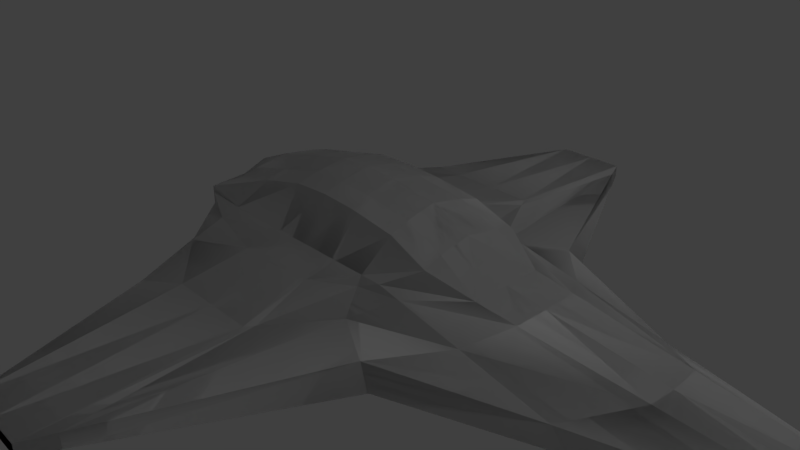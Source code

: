 # Source: space_ship.blend  (saved by Blender 2.79.0; exported with 4.5.12 LTS)
import bpy
from mathutils import Matrix  # noqa: F401  (used for matrix-valued properties, if any)

bpy.ops.wm.read_factory_settings(use_empty=True)
scene = bpy.context.scene
scene.name = 'Scene'

# ---- collections
col_collection_1 = bpy.data.collections.new('Collection 1'); scene.collection.children.link(col_collection_1)

# ---- materials (node trees are filled in below, after node groups)
mat_material = bpy.data.materials.new('Material')
mat_material.alpha_threshold = 0.0
mat_material.use_transparent_shadow = False
mat_material.roughness = 0.5
mat_material.line_color = (0.0, 0.0, 0.0, 1.0)

# ---- material node trees

# ---- world
world_world = bpy.data.worlds.new('World'); scene.world = world_world
world_world.color = (0.05088, 0.05088, 0.05088)
world_world.use_sun_shadow = False
world_world.sun_shadow_jitter_overblur = 0.0
world_world.cycles.sampling_method = 'MANUAL'

# ---- cameras
cam_camera = bpy.data.cameras.new('Camera')
cam_camera.clip_end = 100.0
cam_camera.lens = 35.0
cam_camera.sensor_width = 32.0
cam_camera.sensor_height = 18.0
cam_camera.ortho_scale = 7.314
cam_camera.dof.focus_distance = 0.0
cam_camera.dof.aperture_fstop = 128.0

# ---- lights
light_lamp = bpy.data.lights.new('Lamp', 'POINT')
light_lamp.transmission_factor = 0.0
light_lamp.cutoff_distance = 30.0
light_lamp.energy = 100.0
light_lamp.shadow_buffer_clip_start = 1.001
light_lamp.shadow_soft_size = 0.1
light_lamp.shadow_maximum_resolution = 0.006
light_lamp.use_absolute_resolution = True

# ---- meshes
me_cube = bpy.data.meshes.new('Cube')
me_cube.from_pydata([(1.0, 1.0, -1.0), (-1.0, 1.0, -1.0), (1.735, 0.7242, 0.7425), (-1.735, 0.7242, 0.7425), (1.788e-07, 1.0, -1.0), (0.0, 0.6824, 1.058), (3.708, 1.0, 0.0), (-2.035, 0.972, 0.09582), (0.0, 4.795, 0.0), (0.5, 1.0, -1.0), (0.4969, 0.6881, 1.037), (0.5, 4.795, 0.0), (-0.5, 1.0, -1.0), (-0.4969, 0.6881, 1.037), (-0.5, 4.795, 0.0), (1.303, 1.0, 0.5), (-2.035, 0.972, 0.5958), (2.235e-07, 1.0, 0.5), (0.5, 1.0, 0.5), (-0.5, 1.0, 0.5), (3.939, 1.036, -0.2079), (-1.84, 0.972, -0.4042), (0.0, 4.795, -0.1661), (0.5, 4.795, -0.1661), (-0.5, 4.795, -0.1661), (1.693, 0.0, 0.8953), (-1.693, 0.0, 0.8953), (0.0, 0.0, 1.211), (0.4549, 0.0, 1.19), (-0.4549, 0.0, 1.19), (-2.225, 0.0, 0.6672), (6.698, -0.009184, -0.2017), (-1.0, 0.5, -1.0), (-1.713, 0.4549, 0.8197), (1.341e-07, 0.5, -1.0), (-2.268, 0.3718, 0.03964), (0.5, 0.5, -1.0), (-0.5, 0.5, -1.0), (-2.131, 0.4033, 0.5797), (-2.072, 0.3718, -0.4604), (1.0, 0.5, -1.0), (1.713, 0.4549, 0.8197), (0.0, 0.4132, 1.136), (6.446, 0.2711, 0.05723), (0.4749, 0.4188, 1.115), (-0.4749, 0.4188, 1.115), (2.273, 0.5, 0.5), (6.677, 0.307, -0.1506), (0.819, 1.0, -1.0), (1.174, 0.7023, 0.9532), (1.838, 1.746, 0.1229), (1.012, 1.0, 0.5), (1.985, 1.769, -0.1907), (1.132, 0.0, 1.106), (0.819, 0.5, -1.0), (1.16, 0.433, 1.03), (2.505, 1.0, 0.25), (-2.035, 0.972, 0.3458), (0.0, 2.334, 0.225), (0.6166, 2.334, 0.225), (-0.6166, 2.334, 0.225), (4.359, 0.3856, 0.2786), (-2.268, 0.3718, 0.2896), (1.105, 1.322, 0.107), (1.618, 1.0, 0.4345), (-2.035, 0.972, 0.5303), (0.0, 1.497, 0.4345), (0.5, 1.497, 0.4345), (-0.5, 1.497, 0.4345), (1.036, 1.084, 0.3971), (2.82, 0.47, 0.442), (-2.268, 0.3718, 0.4741), (2.054, 1.013, -0.7159), (-1.618, 0.972, -0.7249), (0.0, 2.066, -0.4249), (0.5599, 2.066, -0.4249), (-0.5599, 2.066, -0.4249), (-1.764, 0.0, -0.7201), (3.043, -0.003294, -0.7137), (3.036, 0.4308, -0.6954), (-1.694, 0.4068, -0.6805), (1.237, 1.276, -0.7098), (-0.75, 1.0, -1.0), (-1.116, 0.7061, 0.89), (-1.192, 2.548, 0.1157), (-1.419, 1.0, 0.5), (-1.192, 2.548, -0.2174), (-1.074, 0.0, 1.043), (-0.75, 0.5, -1.0), (-1.094, 0.4369, 0.9671), (-1.477, 1.667, 0.2375), (-1.419, 1.249, 0.4345), (-1.449, 1.533, -0.6228), (1.0, -1.0, -1.0), (-1.0, -1.0, -1.0), (1.735, -0.7242, 0.7425), (-1.735, -0.7242, 0.7425), (1.788e-07, -1.0, -1.0), (0.0, -0.6824, 1.058), (3.708, -1.0, 0.0), (-2.035, -0.972, 0.09582), (0.0, -4.795, 0.0), (0.5, -1.0, -1.0), (0.4969, -0.6881, 1.037), (0.5, -4.795, 0.0), (-0.5, -1.0, -1.0), (-0.4969, -0.6881, 1.037), (-0.5, -4.795, 0.0), (1.303, -1.0, 0.5), (-2.035, -0.972, 0.5958), (2.235e-07, -1.0, 0.5), (0.5, -1.0, 0.5), (-0.5, -1.0, 0.5), (3.939, -1.036, -0.2079), (-1.84, -0.972, -0.4042), (0.0, -4.795, -0.1661), (0.5, -4.795, -0.1661), (-0.5, -4.795, -0.1661), (1.0, 0.0, -1.0), (-1.0, 0.0, -1.0), (8.941e-08, 0.0, -1.0), (-2.338, 0.0, 0.0), (6.464, 0.0, 0.0), (0.5, 0.0, -1.0), (-0.5, 0.0, -1.0), (2.273, 0.0, 0.5), (6.698, 0.009184, -0.2017), (-2.142, 0.0, -0.5), (-1.0, -0.5, -1.0), (-1.713, -0.4549, 0.8197), (1.341e-07, -0.5, -1.0), (-2.268, -0.3718, 0.03964), (0.5, -0.5, -1.0), (-0.5, -0.5, -1.0), (-2.131, -0.4033, 0.5797), (-2.072, -0.3718, -0.4604), (1.0, -0.5, -1.0), (1.713, -0.4549, 0.8197), (0.0, -0.4132, 1.136), (6.446, -0.2711, 0.05723), (0.4749, -0.4188, 1.115), (-0.4749, -0.4188, 1.115), (2.273, -0.5, 0.5), (6.677, -0.307, -0.1506), (0.819, -1.0, -1.0), (1.174, -0.7023, 0.9532), (1.838, -1.746, 0.1229), (1.012, -1.0, 0.5), (1.985, -1.769, -0.1907), (0.819, 0.0, -1.0), (0.819, -0.5, -1.0), (1.16, -0.433, 1.03), (2.505, -1.0, 0.25), (-2.035, -0.972, 0.3458), (0.0, -2.334, 0.225), (0.6166, -2.334, 0.225), (-0.6166, -2.334, 0.225), (4.368, 0.0, 0.25), (-2.338, 0.0, 0.25), (4.359, -0.3856, 0.2786), (-2.268, -0.3718, 0.2896), (1.105, -1.322, 0.107), (1.618, -1.0, 0.4345), (-2.035, -0.972, 0.5303), (0.0, -1.497, 0.4345), (0.5, -1.497, 0.4345), (-0.5, -1.497, 0.4345), (1.036, -1.084, 0.3971), (2.822, 0.0, 0.4345), (-2.338, 0.0, 0.4345), (2.82, -0.47, 0.442), (-2.268, -0.3718, 0.4741), (2.054, -1.013, -0.7159), (-1.618, -0.972, -0.7249), (0.0, -2.066, -0.4249), (0.5599, -2.066, -0.4249), (-0.5599, -2.066, -0.4249), (3.043, 0.003294, -0.7137), (3.036, -0.4308, -0.6954), (-1.694, -0.4068, -0.6805), (1.237, -1.276, -0.7098), (-0.75, -1.0, -1.0), (-1.116, -0.7061, 0.89), (-1.192, -2.548, 0.1157), (-1.419, -1.0, 0.5), (-1.192, -2.548, -0.2174), (-0.75, 0.0, -1.0), (-0.75, -0.5, -1.0), (-1.094, -0.4369, 0.9671), (-1.477, -1.667, 0.2375), (-1.419, -1.249, 0.4345), (-1.449, -1.533, -0.6228), (0.539, 1.0, -1.0), (0.5797, 0.6898, 1.027), (0.6634, 4.422, 0.01502), (0.5626, 1.0, 0.5), (0.6814, 4.425, -0.1691), (0.539, 0.0, -1.0), (0.539, 0.5, -1.0), (0.5376, 0.0, 1.18), (0.5587, 0.4206, 1.104), (0.6763, 2.211, 0.2106), (0.5655, 1.447, 0.4299), (0.6427, 1.969, -0.4597), (0.539, -1.0, -1.0), (0.5797, -0.6898, 1.027), (0.6634, -4.422, 0.01502), (0.5626, -1.0, 0.5), (0.6814, -4.425, -0.1691), (0.539, -0.5, -1.0), (0.5587, -0.4206, 1.104), (0.6763, -2.211, 0.2106), (0.5655, -1.447, 0.4299), (0.6427, -1.969, -0.4597)], [], [(38, 33, 3, 16), (92, 82, 1, 73), (75, 9, 4, 74), (59, 11, 8, 58), (90, 84, 7, 57), (39, 35, 7, 21), (201, 194, 11, 59), (203, 192, 9, 75), (58, 8, 14, 60), (74, 4, 12, 76), (5, 17, 19, 13), (193, 195, 18, 10), (83, 85, 16, 3), (10, 18, 17, 5), (71, 38, 16, 65), (8, 22, 24, 14), (194, 196, 23, 11), (80, 39, 21, 73), (11, 23, 22, 8), (84, 86, 21, 7), (79, 47, 31, 78), (70, 46, 125, 168), (34, 120, 124, 37), (42, 45, 29, 27), (200, 44, 28, 199), (198, 197, 123, 36), (47, 43, 122, 31), (36, 123, 120, 34), (44, 42, 27, 28), (46, 41, 25, 125), (89, 33, 26, 87), (88, 186, 119, 32), (82, 88, 32, 1), (83, 3, 33, 89), (15, 2, 41, 46), (10, 5, 42, 44), (9, 36, 34, 4), (20, 6, 43, 47), (192, 198, 36, 9), (193, 10, 44, 200), (5, 13, 45, 42), (4, 34, 37, 12), (64, 15, 46, 70), (72, 20, 47, 79), (77, 127, 39, 80), (169, 30, 38, 71), (127, 121, 35, 39), (30, 26, 33, 38), (2, 49, 55, 41), (0, 40, 54, 48), (40, 118, 149, 54), (41, 55, 53, 25), (6, 20, 52, 50), (2, 15, 51, 49), (72, 0, 48, 81), (56, 6, 50, 63), (64, 56, 63, 69), (121, 158, 62, 35), (6, 56, 61, 43), (43, 61, 157, 122), (35, 62, 57, 7), (66, 58, 60, 68), (202, 201, 59, 67), (91, 90, 57, 65), (67, 59, 58, 66), (18, 67, 66, 17), (85, 91, 65, 16), (195, 202, 67, 18), (17, 66, 68, 19), (15, 64, 69, 51), (158, 169, 71, 62), (56, 64, 70, 61), (61, 70, 168, 157), (62, 71, 65, 57), (20, 72, 81, 52), (119, 77, 80, 32), (0, 72, 79, 40), (40, 79, 78, 118), (32, 80, 73, 1), (22, 74, 76, 24), (196, 203, 75, 23), (23, 75, 74, 22), (86, 92, 73, 21), (24, 76, 92, 86), (19, 68, 91, 85), (68, 60, 90, 91), (13, 83, 89, 45), (12, 37, 88, 82), (37, 124, 186, 88), (45, 89, 87, 29), (14, 24, 86, 84), (13, 19, 85, 83), (60, 14, 84, 90), (76, 12, 82, 92), (134, 109, 96, 129), (191, 173, 94, 181), (175, 174, 97, 102), (155, 154, 101, 104), (189, 153, 100, 183), (135, 114, 100, 131), (211, 155, 104, 206), (213, 175, 102, 204), (154, 156, 107, 101), (174, 176, 105, 97), (98, 106, 112, 110), (205, 103, 111, 207), (182, 96, 109, 184), (103, 98, 110, 111), (171, 163, 109, 134), (101, 107, 117, 115), (206, 104, 116, 208), (179, 173, 114, 135), (104, 101, 115, 116), (183, 100, 114, 185), (178, 177, 126, 143), (170, 168, 125, 142), (130, 133, 124, 120), (138, 27, 29, 141), (210, 199, 28, 140), (209, 132, 123, 197), (143, 126, 122, 139), (132, 130, 120, 123), (140, 28, 27, 138), (142, 125, 25, 137), (188, 87, 26, 129), (187, 128, 119, 186), (181, 94, 128, 187), (182, 188, 129, 96), (108, 142, 137, 95), (103, 140, 138, 98), (102, 97, 130, 132), (113, 143, 139, 99), (204, 102, 132, 209), (205, 210, 140, 103), (98, 138, 141, 106), (97, 105, 133, 130), (162, 170, 142, 108), (172, 178, 143, 113), (77, 179, 135, 127), (169, 171, 134, 30), (127, 135, 131, 121), (30, 134, 129, 26), (95, 137, 151, 145), (93, 144, 150, 136), (136, 150, 149, 118), (137, 25, 53, 151), (99, 146, 148, 113), (95, 145, 147, 108), (172, 180, 144, 93), (152, 161, 146, 99), (162, 167, 161, 152), (121, 131, 160, 158), (99, 139, 159, 152), (139, 122, 157, 159), (131, 100, 153, 160), (164, 166, 156, 154), (212, 165, 155, 211), (190, 163, 153, 189), (165, 164, 154, 155), (111, 110, 164, 165), (184, 109, 163, 190), (207, 111, 165, 212), (110, 112, 166, 164), (108, 147, 167, 162), (158, 160, 171, 169), (152, 159, 170, 162), (159, 157, 168, 170), (160, 153, 163, 171), (113, 148, 180, 172), (119, 128, 179, 77), (93, 136, 178, 172), (136, 118, 177, 178), (128, 94, 173, 179), (115, 117, 176, 174), (208, 116, 175, 213), (116, 115, 174, 175), (185, 114, 173, 191), (117, 185, 191, 176), (112, 184, 190, 166), (166, 190, 189, 156), (106, 141, 188, 182), (105, 181, 187, 133), (133, 187, 186, 124), (141, 29, 87, 188), (107, 183, 185, 117), (106, 182, 184, 112), (156, 189, 183, 107), (176, 191, 181, 105), (148, 208, 213, 180), (147, 207, 212, 167), (167, 212, 211, 161), (145, 151, 210, 205), (144, 204, 209, 150), (150, 209, 197, 149), (151, 53, 199, 210), (146, 206, 208, 148), (145, 205, 207, 147), (180, 213, 204, 144), (161, 211, 206, 146), (52, 81, 203, 196), (51, 69, 202, 195), (69, 63, 201, 202), (49, 193, 200, 55), (48, 54, 198, 192), (54, 149, 197, 198), (55, 200, 199, 53), (50, 52, 196, 194), (49, 51, 195, 193), (81, 48, 192, 203), (63, 50, 194, 201)])
me_cube.materials.append(mat_material)
me_cube.use_remesh_preserve_volume = False
me_cube.use_remesh_preserve_attributes = False
me_cube.use_mirror_x = True
me_cube.update()

# ---- objects
ob_cube = bpy.data.objects.new('Cube', me_cube)
ob_lamp = bpy.data.objects.new('Lamp', light_lamp)
ob_camera = bpy.data.objects.new('Camera', cam_camera)

# ---- transforms, parenting, visibility, modifiers, constraints
ob_cube.location = (0.0, 0.0, 0.0)
ob_cube.lock_rotations_4d = False
ob_cube.empty_display_type = 'ARROWS'
ob_cube.lineart.crease_threshold = 0.0
ob_cube.use_mesh_mirror_x = True
_m = ob_cube.modifiers.new('Mirror', 'MIRROR')
_m.use_axis = (False, True, False)
ob_lamp.location = (4.076, 1.005, 5.904)
ob_lamp.rotation_euler = (0.6503, 0.05522, 1.866)
ob_lamp.lock_rotations_4d = False
ob_lamp.empty_display_type = 'ARROWS'
ob_lamp.color = (0.0, 0.0, 0.0, 0.0)
ob_lamp.lineart.crease_threshold = 0.0
ob_camera.location = (7.481, -6.508, 5.344)
ob_camera.rotation_euler = (1.109, 0.0, 0.8149)
ob_camera.lock_rotations_4d = False
ob_camera.empty_display_type = 'ARROWS'
ob_camera.color = (0.0, 0.0, 0.0, 0.0)
ob_camera.display_type = 'WIRE'
ob_camera.lineart.crease_threshold = 0.0

# ---- collection membership
col_collection_1.objects.link(ob_cube)
col_collection_1.objects.link(ob_lamp)
col_collection_1.objects.link(ob_camera)

# ---- scene / render settings (as saved in the file)
scene.camera = ob_camera
scene.frame_start = 1; scene.frame_end = 250; scene.frame_set(1)
scene.render.engine = 'BLENDER_EEVEE_NEXT'
scene.render.resolution_percentage = 50
scene.render.dither_intensity = 0.0
scene.cycles.use_denoising = False
scene.cycles.samples = 128
scene.cycles.sampling_pattern = 'TABULATED_SOBOL'
scene.cycles.use_adaptive_sampling = False
scene.cycles.use_light_tree = False
scene.cycles.blur_glossy = 0.0
scene.cycles.sample_clamp_indirect = 0.0
scene.view_settings.view_transform = 'Standard'
bpy.context.view_layer.update()
